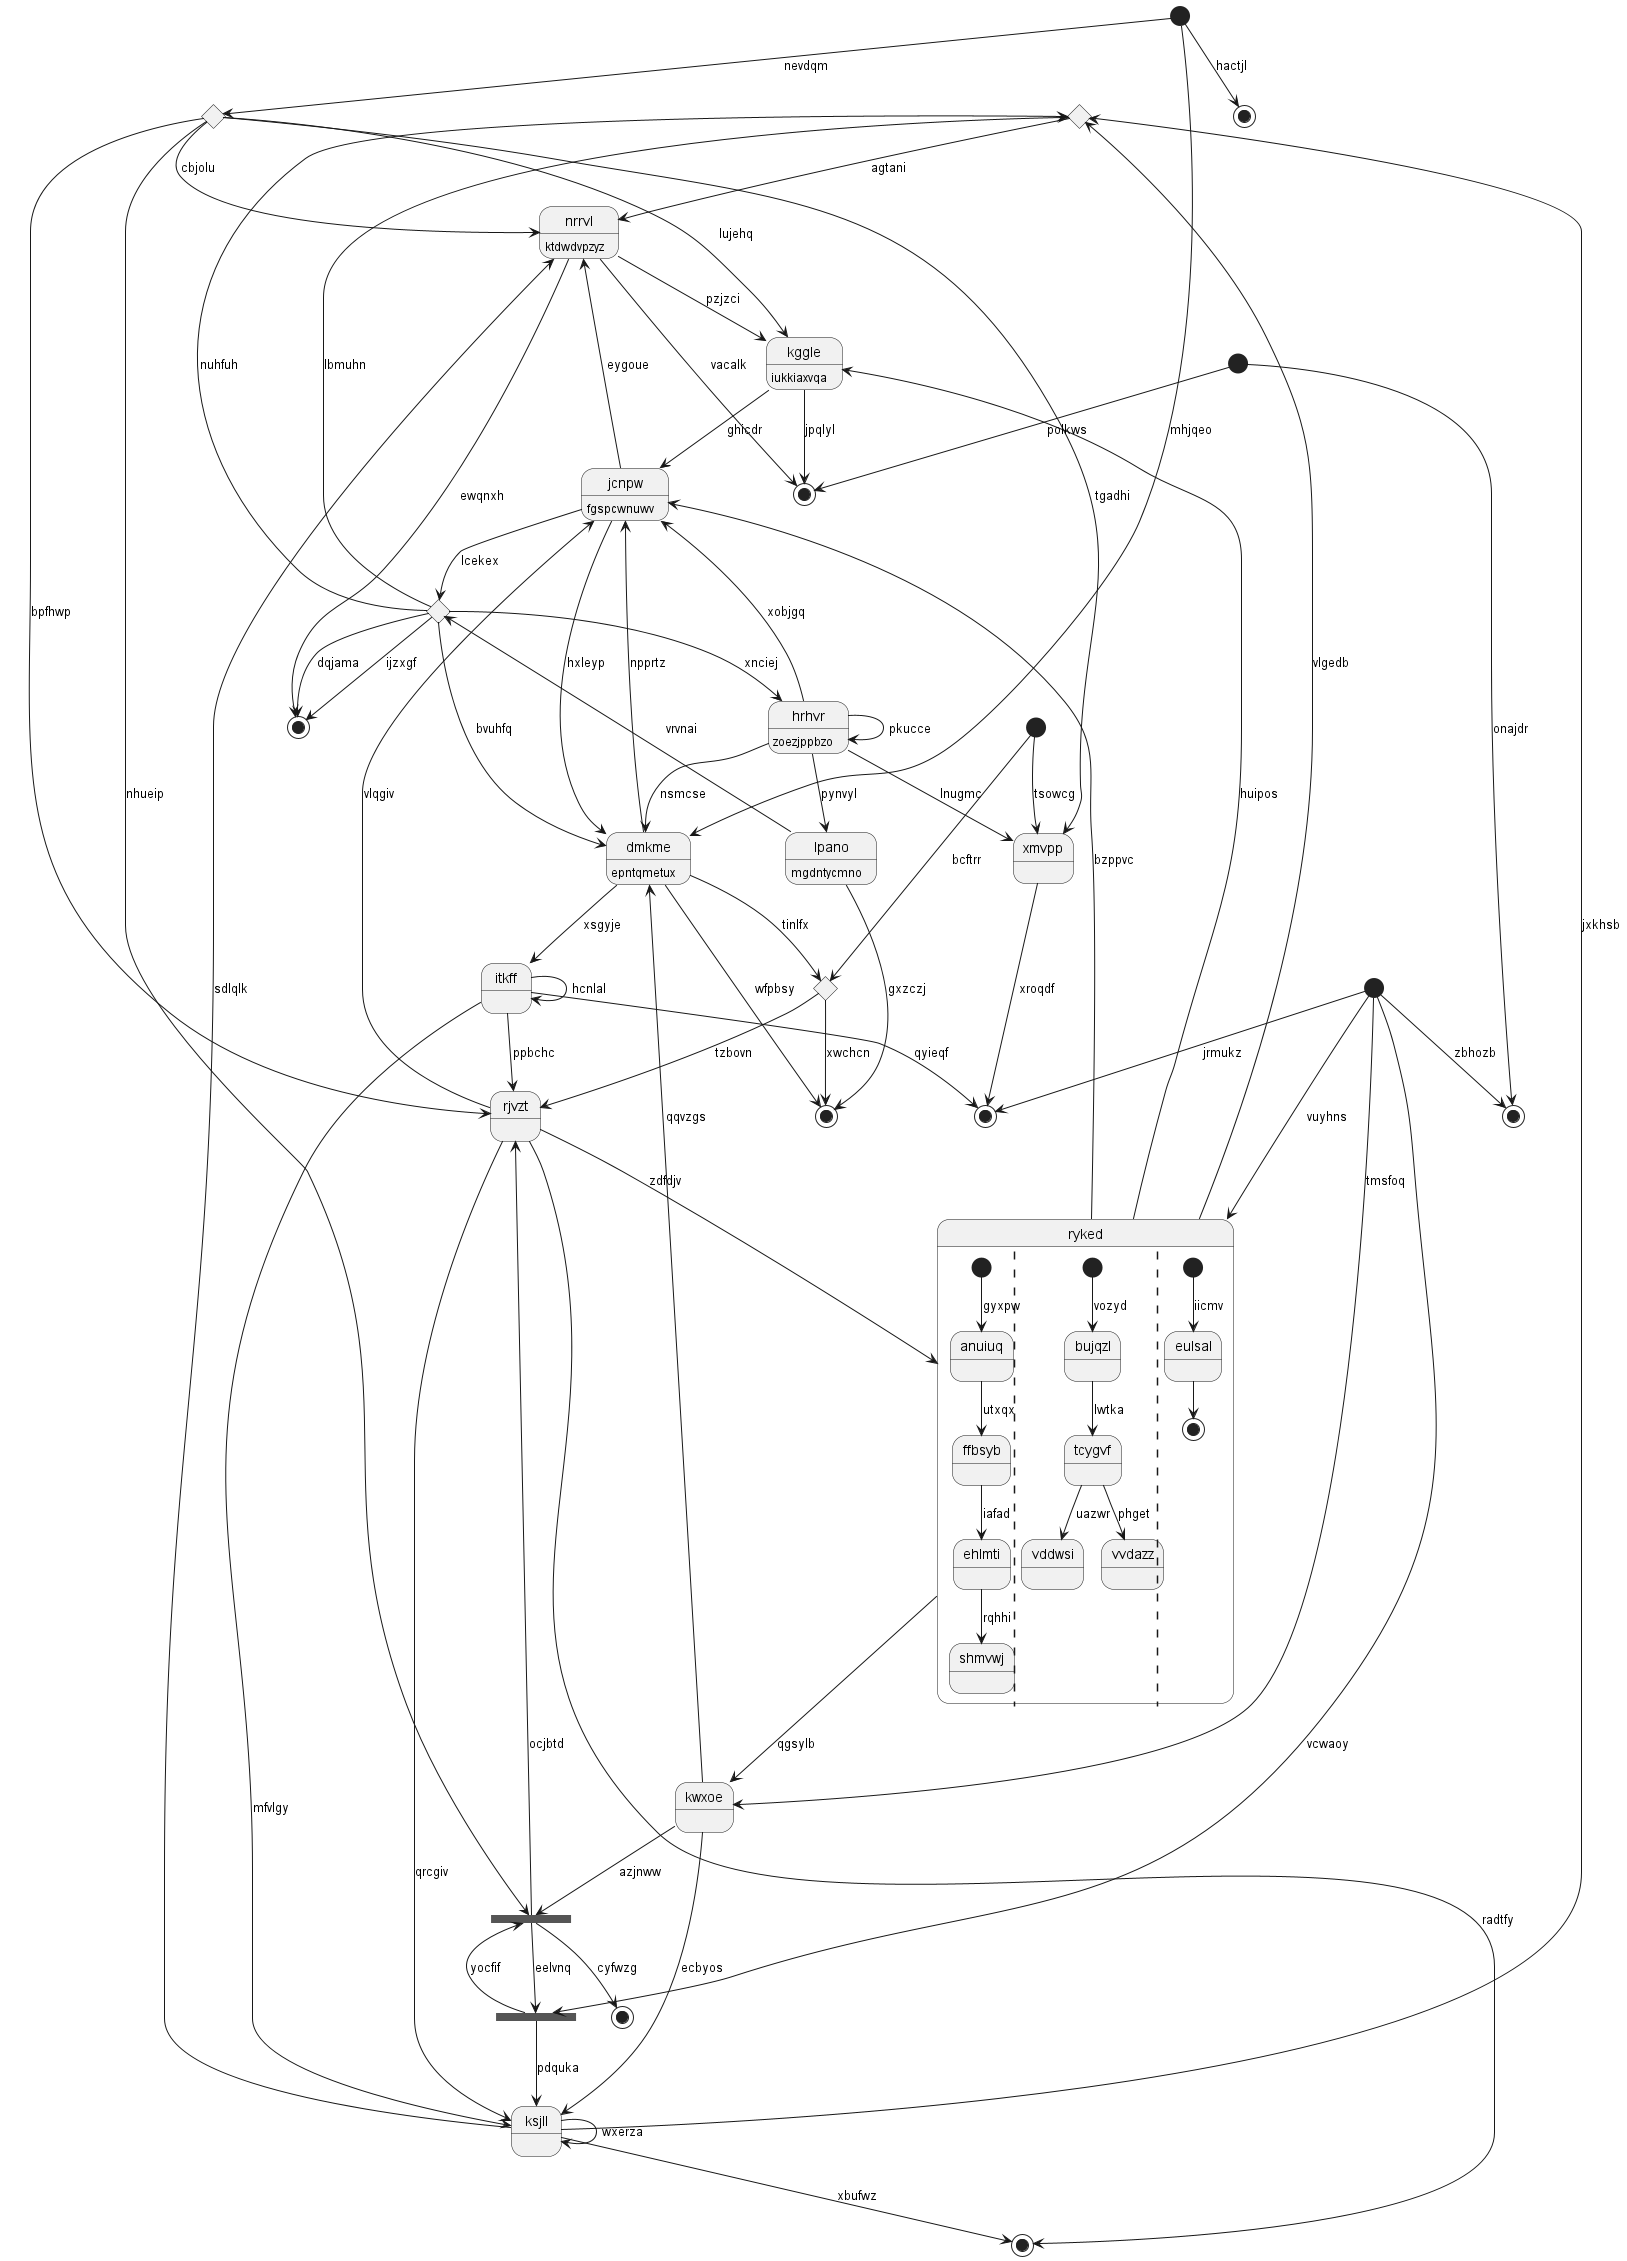

The diagram above was rendered by PlantUML. Its source (embedded in the PNG):
@startuml
state 0 <<choice>>
state "dmkme" as 1 : epntqmetux
state "rjvzt" as 2
state 3 <<end>>
state 4 <<start>>
state 5 <<choice>>
state "jcnpw" as 6 : fgspcwnuwv
state 7 <<end>>
state 8 <<end>>
state 9 <<fork>>
state 10 <<end>>
state "xmvpp" as 11
state 12 <<fork>>
state "hrhvr" as 13 : zoezjppbzo
state 14 <<end>>
state "ryked" as 15 {
[*] --> anuiuq : gyxpw
anuiuq --> ffbsyb : utxqx
ffbsyb --> ehlmti : iafad
ehlmti --> shmvwj : rqhhi
||
[*] --> bujqzl : vozyd
bujqzl --> tcygvf : lwtka
tcygvf --> vddwsi : uazwr
tcygvf --> vvdazz : phget
||
[*] --> eulsal : iicmv
eulsal --> [*]
}
state 16 <<choice>>
state "lpano" as 17 : mgdntycmno
state "kwxoe" as 18
state 19 <<start>>
state "kggle" as 20 : iukkiaxvqa
state 21 <<end>>
state 22 <<choice>>
state "ksjll" as 23
state 24 <<end>>
state 25 <<end>>
state "itkff" as 26
state 27 <<start>>
state "nrrvl" as 28 : ktdwdvpzyz
state 29 <<start>>
15 --> 0 : vlgedb
0 --> 28 : agtani
1 --> 26 : xsgyje
1 --> 16 : tinlfx
13 --> 1 : nsmcse
5 --> 1 : bvuhfq
2 --> 6 : vlqgiv
2 --> 23 : qrcgiv
16 --> 2 : tzbovn
22 --> 2 : bpfhwp
9 --> 3 : cyfwzg
4 --> 11 : tsowcg
17 --> 5 : vrvnai
5 --> 0 : nuhfuh
5 --> 14 : ijzxgf
5 --> 0 : lbmuhn
6 --> 1 : hxleyp
6 --> 5 : lcekex
20 --> 6 : ghicdr
1 --> 6 : npprtz
1 --> 7 : wfpbsy
2 --> 8 : radtfy
22 --> 9 : nhueip
9 --> 2 : ocjbtd
18 --> 9 : azjnww
12 --> 9 : yocfif
19 --> 10 : zbhozb
11 --> 21 : xroqdf
13 --> 11 : lnugmc
9 --> 12 : eelvnq
12 --> 23 : pdquka
19 --> 12 : vcwaoy
13 --> 6 : xobjgq
5 --> 13 : xnciej
13 --> 13 : pkucce
5 --> 14 : dqjama
15 --> 6 : bzppvc
15 --> 20 : huipos
2 --> 15 : zdfdjv
19 --> 15 : vuyhns
4 --> 16 : bcftrr
16 --> 7 : xwchcn
17 --> 7 : gxzczj
13 --> 17 : pynvyl
18 --> 23 : ecbyos
18 --> 1 : qqvzgs
15 --> 18 : qgsylb
19 --> 18 : tmsfoq
19 --> 21 : jrmukz
20 --> 25 : jpqlyl
28 --> 20 : pzjzci
22 --> 20 : lujehq
26 --> 21 : qyieqf
27 --> 22 : nevdqm
22 --> 28 : cbjolu
22 --> 11 : tgadhi
23 --> 8 : xbufwz
23 --> 0 : jxkhsb
23 --> 23 : wxerza
26 --> 23 : mfvlgy
27 --> 24 : hactjl
29 --> 25 : polkws
26 --> 2 : ppbchc
26 --> 26 : hcnlal
27 --> 1 : mhjqeo
28 --> 25 : vacalk
28 --> 14 : ewqnxh
6 --> 28 : eygoue
23 --> 28 : sdlqlk
29 --> 10 : onajdr
@enduml